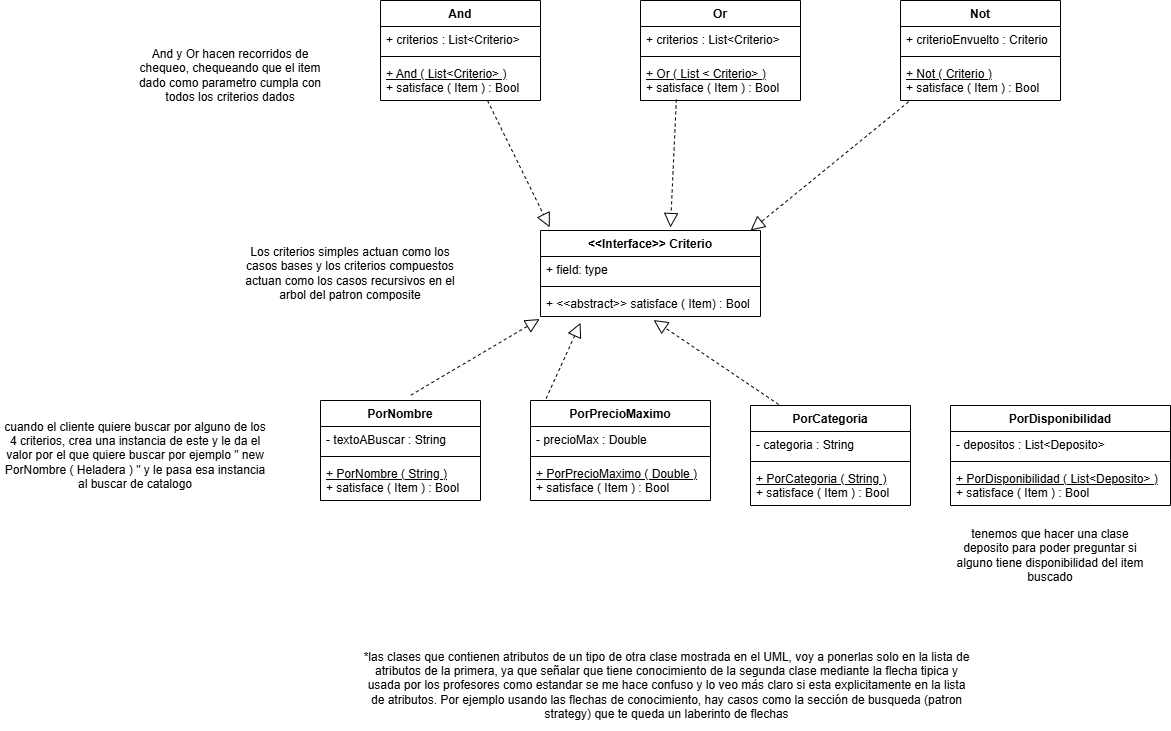

The diagram above was exported from draw.io. Its source (the exported page's mxGraphModel, read from the mxfile embedded in the PNG):
<mxGraphModel dx="1326" dy="583" grid="1" gridSize="10" guides="1" tooltips="1" connect="1" arrows="1" fold="1" page="1" pageScale="1" pageWidth="850" pageHeight="1100" math="0" shadow="0">
  <root>
    <mxCell id="0" />
    <mxCell id="1" parent="0" />
    <mxCell id="TBhiCj46WUmDSWgFvCh2-1" parent="1" style="swimlane;fontStyle=1;align=center;verticalAlign=top;childLayout=stackLayout;horizontal=1;startSize=26;horizontalStack=0;resizeParent=1;resizeParentMax=0;resizeLast=0;collapsible=1;marginBottom=0;whiteSpace=wrap;html=1;" value="&amp;lt;&amp;lt;Interface&amp;gt;&amp;gt; Criterio" vertex="1">
      <mxGeometry height="86" width="220" x="840" y="450" as="geometry" />
    </mxCell>
    <mxCell id="TBhiCj46WUmDSWgFvCh2-2" parent="TBhiCj46WUmDSWgFvCh2-1" style="text;strokeColor=none;fillColor=none;align=left;verticalAlign=top;spacingLeft=4;spacingRight=4;overflow=hidden;rotatable=0;points=[[0,0.5],[1,0.5]];portConstraint=eastwest;whiteSpace=wrap;html=1;" value="+ field: type" vertex="1">
      <mxGeometry height="26" width="220" y="26" as="geometry" />
    </mxCell>
    <mxCell id="TBhiCj46WUmDSWgFvCh2-3" parent="TBhiCj46WUmDSWgFvCh2-1" style="line;strokeWidth=1;fillColor=none;align=left;verticalAlign=middle;spacingTop=-1;spacingLeft=3;spacingRight=3;rotatable=0;labelPosition=right;points=[];portConstraint=eastwest;strokeColor=inherit;" value="" vertex="1">
      <mxGeometry height="8" width="220" y="52" as="geometry" />
    </mxCell>
    <mxCell id="TBhiCj46WUmDSWgFvCh2-4" parent="TBhiCj46WUmDSWgFvCh2-1" style="text;strokeColor=none;fillColor=none;align=left;verticalAlign=top;spacingLeft=4;spacingRight=4;overflow=hidden;rotatable=0;points=[[0,0.5],[1,0.5]];portConstraint=eastwest;whiteSpace=wrap;html=1;" value="+ &amp;lt;&amp;lt;abstract&amp;gt;&amp;gt; satisface ( Item) : Bool" vertex="1">
      <mxGeometry height="26" width="220" y="60" as="geometry" />
    </mxCell>
    <mxCell id="TBhiCj46WUmDSWgFvCh2-5" parent="1" style="swimlane;fontStyle=1;align=center;verticalAlign=top;childLayout=stackLayout;horizontal=1;startSize=26;horizontalStack=0;resizeParent=1;resizeParentMax=0;resizeLast=0;collapsible=1;marginBottom=0;whiteSpace=wrap;html=1;" value="PorCategoria" vertex="1">
      <mxGeometry height="100" width="160" x="1050" y="625" as="geometry" />
    </mxCell>
    <mxCell id="TBhiCj46WUmDSWgFvCh2-6" parent="TBhiCj46WUmDSWgFvCh2-5" style="text;strokeColor=none;fillColor=none;align=left;verticalAlign=top;spacingLeft=4;spacingRight=4;overflow=hidden;rotatable=0;points=[[0,0.5],[1,0.5]];portConstraint=eastwest;whiteSpace=wrap;html=1;" value="- categoria : String" vertex="1">
      <mxGeometry height="26" width="160" y="26" as="geometry" />
    </mxCell>
    <mxCell id="TBhiCj46WUmDSWgFvCh2-7" parent="TBhiCj46WUmDSWgFvCh2-5" style="line;strokeWidth=1;fillColor=none;align=left;verticalAlign=middle;spacingTop=-1;spacingLeft=3;spacingRight=3;rotatable=0;labelPosition=right;points=[];portConstraint=eastwest;strokeColor=inherit;" value="" vertex="1">
      <mxGeometry height="8" width="160" y="52" as="geometry" />
    </mxCell>
    <mxCell id="TBhiCj46WUmDSWgFvCh2-8" parent="TBhiCj46WUmDSWgFvCh2-5" style="text;strokeColor=none;fillColor=none;align=left;verticalAlign=top;spacingLeft=4;spacingRight=4;overflow=hidden;rotatable=0;points=[[0,0.5],[1,0.5]];portConstraint=eastwest;whiteSpace=wrap;html=1;" value="&lt;u&gt;+ PorCategoria ( String )&lt;/u&gt;&lt;div&gt;+ satisface ( Item ) : Bool&lt;u&gt;&lt;/u&gt;&lt;/div&gt;" vertex="1">
      <mxGeometry height="40" width="160" y="60" as="geometry" />
    </mxCell>
    <mxCell id="TBhiCj46WUmDSWgFvCh2-9" parent="1" style="swimlane;fontStyle=1;align=center;verticalAlign=top;childLayout=stackLayout;horizontal=1;startSize=26;horizontalStack=0;resizeParent=1;resizeParentMax=0;resizeLast=0;collapsible=1;marginBottom=0;whiteSpace=wrap;html=1;" value="PorPrecioMaximo" vertex="1">
      <mxGeometry height="100" width="180" x="830" y="620" as="geometry" />
    </mxCell>
    <mxCell id="TBhiCj46WUmDSWgFvCh2-10" parent="TBhiCj46WUmDSWgFvCh2-9" style="text;strokeColor=none;fillColor=none;align=left;verticalAlign=top;spacingLeft=4;spacingRight=4;overflow=hidden;rotatable=0;points=[[0,0.5],[1,0.5]];portConstraint=eastwest;whiteSpace=wrap;html=1;" value="- precioMax : Double" vertex="1">
      <mxGeometry height="26" width="180" y="26" as="geometry" />
    </mxCell>
    <mxCell id="TBhiCj46WUmDSWgFvCh2-11" parent="TBhiCj46WUmDSWgFvCh2-9" style="line;strokeWidth=1;fillColor=none;align=left;verticalAlign=middle;spacingTop=-1;spacingLeft=3;spacingRight=3;rotatable=0;labelPosition=right;points=[];portConstraint=eastwest;strokeColor=inherit;" value="" vertex="1">
      <mxGeometry height="8" width="180" y="52" as="geometry" />
    </mxCell>
    <mxCell id="TBhiCj46WUmDSWgFvCh2-12" parent="TBhiCj46WUmDSWgFvCh2-9" style="text;strokeColor=none;fillColor=none;align=left;verticalAlign=top;spacingLeft=4;spacingRight=4;overflow=hidden;rotatable=0;points=[[0,0.5],[1,0.5]];portConstraint=eastwest;whiteSpace=wrap;html=1;" value="&lt;u&gt;+ PorPrecioMaximo ( Double )&lt;/u&gt;&amp;nbsp;&lt;div&gt;+ satisface ( Item ) : Bool&lt;/div&gt;" vertex="1">
      <mxGeometry height="40" width="180" y="60" as="geometry" />
    </mxCell>
    <mxCell id="TBhiCj46WUmDSWgFvCh2-13" parent="1" style="swimlane;fontStyle=1;align=center;verticalAlign=top;childLayout=stackLayout;horizontal=1;startSize=26;horizontalStack=0;resizeParent=1;resizeParentMax=0;resizeLast=0;collapsible=1;marginBottom=0;whiteSpace=wrap;html=1;" value="PorNombre" vertex="1">
      <mxGeometry height="100" width="160" x="620" y="620" as="geometry" />
    </mxCell>
    <mxCell id="TBhiCj46WUmDSWgFvCh2-14" parent="TBhiCj46WUmDSWgFvCh2-13" style="text;strokeColor=none;fillColor=none;align=left;verticalAlign=top;spacingLeft=4;spacingRight=4;overflow=hidden;rotatable=0;points=[[0,0.5],[1,0.5]];portConstraint=eastwest;whiteSpace=wrap;html=1;" value="- textoABuscar : String" vertex="1">
      <mxGeometry height="26" width="160" y="26" as="geometry" />
    </mxCell>
    <mxCell id="TBhiCj46WUmDSWgFvCh2-15" parent="TBhiCj46WUmDSWgFvCh2-13" style="line;strokeWidth=1;fillColor=none;align=left;verticalAlign=middle;spacingTop=-1;spacingLeft=3;spacingRight=3;rotatable=0;labelPosition=right;points=[];portConstraint=eastwest;strokeColor=inherit;" value="" vertex="1">
      <mxGeometry height="8" width="160" y="52" as="geometry" />
    </mxCell>
    <mxCell id="TBhiCj46WUmDSWgFvCh2-16" parent="TBhiCj46WUmDSWgFvCh2-13" style="text;strokeColor=none;fillColor=none;align=left;verticalAlign=top;spacingLeft=4;spacingRight=4;overflow=hidden;rotatable=0;points=[[0,0.5],[1,0.5]];portConstraint=eastwest;whiteSpace=wrap;html=1;" value="&lt;u&gt;+ PorNombre ( String )&lt;/u&gt;&lt;div&gt;+ satisface ( Item ) : Bool&lt;/div&gt;" vertex="1">
      <mxGeometry height="40" width="160" y="60" as="geometry" />
    </mxCell>
    <mxCell id="TBhiCj46WUmDSWgFvCh2-17" parent="1" style="text;html=1;whiteSpace=wrap;strokeColor=none;fillColor=none;align=center;verticalAlign=middle;rounded=0;" value="cuando el cliente quiere buscar por alguno de los 4 criterios, crea una instancia de este y le da el valor por el que quiere buscar por ejemplo &quot; new PorNombre ( Heladera ) &quot; y le pasa esa instancia al buscar de catalogo" vertex="1">
      <mxGeometry height="30" width="270" x="300" y="660" as="geometry" />
    </mxCell>
    <mxCell id="TBhiCj46WUmDSWgFvCh2-18" parent="1" style="text;html=1;whiteSpace=wrap;strokeColor=none;fillColor=none;align=center;verticalAlign=middle;rounded=0;" value="Los criterios simples actuan como los casos bases y los criterios compuestos actuan como los casos recursivos en el arbol del patron composite" vertex="1">
      <mxGeometry height="30" width="220" x="540" y="478" as="geometry" />
    </mxCell>
    <mxCell id="TBhiCj46WUmDSWgFvCh2-19" parent="1" style="swimlane;fontStyle=1;align=center;verticalAlign=top;childLayout=stackLayout;horizontal=1;startSize=26;horizontalStack=0;resizeParent=1;resizeParentMax=0;resizeLast=0;collapsible=1;marginBottom=0;whiteSpace=wrap;html=1;" value="Not" vertex="1">
      <mxGeometry height="100" width="160" x="1200" y="220" as="geometry" />
    </mxCell>
    <mxCell id="TBhiCj46WUmDSWgFvCh2-20" parent="TBhiCj46WUmDSWgFvCh2-19" style="text;strokeColor=none;fillColor=none;align=left;verticalAlign=top;spacingLeft=4;spacingRight=4;overflow=hidden;rotatable=0;points=[[0,0.5],[1,0.5]];portConstraint=eastwest;whiteSpace=wrap;html=1;" value="+ criterioEnvuelto : Criterio" vertex="1">
      <mxGeometry height="26" width="160" y="26" as="geometry" />
    </mxCell>
    <mxCell id="TBhiCj46WUmDSWgFvCh2-21" parent="TBhiCj46WUmDSWgFvCh2-19" style="line;strokeWidth=1;fillColor=none;align=left;verticalAlign=middle;spacingTop=-1;spacingLeft=3;spacingRight=3;rotatable=0;labelPosition=right;points=[];portConstraint=eastwest;strokeColor=inherit;" value="" vertex="1">
      <mxGeometry height="8" width="160" y="52" as="geometry" />
    </mxCell>
    <mxCell id="TBhiCj46WUmDSWgFvCh2-22" parent="TBhiCj46WUmDSWgFvCh2-19" style="text;strokeColor=none;fillColor=none;align=left;verticalAlign=top;spacingLeft=4;spacingRight=4;overflow=hidden;rotatable=0;points=[[0,0.5],[1,0.5]];portConstraint=eastwest;whiteSpace=wrap;html=1;" value="&lt;div&gt;&lt;u&gt;+ Not ( Criterio )&lt;/u&gt;&lt;/div&gt;+ satisface ( Item ) : Bool" vertex="1">
      <mxGeometry height="40" width="160" y="60" as="geometry" />
    </mxCell>
    <mxCell id="TBhiCj46WUmDSWgFvCh2-23" parent="1" style="swimlane;fontStyle=1;align=center;verticalAlign=top;childLayout=stackLayout;horizontal=1;startSize=26;horizontalStack=0;resizeParent=1;resizeParentMax=0;resizeLast=0;collapsible=1;marginBottom=0;whiteSpace=wrap;html=1;" value="Or" vertex="1">
      <mxGeometry height="100" width="160" x="940" y="220" as="geometry" />
    </mxCell>
    <mxCell id="TBhiCj46WUmDSWgFvCh2-24" parent="TBhiCj46WUmDSWgFvCh2-23" style="text;strokeColor=none;fillColor=none;align=left;verticalAlign=top;spacingLeft=4;spacingRight=4;overflow=hidden;rotatable=0;points=[[0,0.5],[1,0.5]];portConstraint=eastwest;whiteSpace=wrap;html=1;" value="+ criterios : List&amp;lt;Criterio&amp;gt;" vertex="1">
      <mxGeometry height="26" width="160" y="26" as="geometry" />
    </mxCell>
    <mxCell id="TBhiCj46WUmDSWgFvCh2-25" parent="TBhiCj46WUmDSWgFvCh2-23" style="line;strokeWidth=1;fillColor=none;align=left;verticalAlign=middle;spacingTop=-1;spacingLeft=3;spacingRight=3;rotatable=0;labelPosition=right;points=[];portConstraint=eastwest;strokeColor=inherit;" value="" vertex="1">
      <mxGeometry height="8" width="160" y="52" as="geometry" />
    </mxCell>
    <mxCell id="TBhiCj46WUmDSWgFvCh2-26" parent="TBhiCj46WUmDSWgFvCh2-23" style="text;strokeColor=none;fillColor=none;align=left;verticalAlign=top;spacingLeft=4;spacingRight=4;overflow=hidden;rotatable=0;points=[[0,0.5],[1,0.5]];portConstraint=eastwest;whiteSpace=wrap;html=1;" value="&lt;div&gt;&lt;u&gt;+ Or ( List &amp;lt; Criterio&amp;gt; )&lt;/u&gt;&lt;/div&gt;+ satisface ( Item ) : Bool" vertex="1">
      <mxGeometry height="40" width="160" y="60" as="geometry" />
    </mxCell>
    <mxCell id="TBhiCj46WUmDSWgFvCh2-27" parent="1" style="swimlane;fontStyle=1;align=center;verticalAlign=top;childLayout=stackLayout;horizontal=1;startSize=26;horizontalStack=0;resizeParent=1;resizeParentMax=0;resizeLast=0;collapsible=1;marginBottom=0;whiteSpace=wrap;html=1;" value="And" vertex="1">
      <mxGeometry height="100" width="160" x="680" y="220" as="geometry" />
    </mxCell>
    <mxCell id="TBhiCj46WUmDSWgFvCh2-28" parent="TBhiCj46WUmDSWgFvCh2-27" style="text;strokeColor=none;fillColor=none;align=left;verticalAlign=top;spacingLeft=4;spacingRight=4;overflow=hidden;rotatable=0;points=[[0,0.5],[1,0.5]];portConstraint=eastwest;whiteSpace=wrap;html=1;" value="+ criterios : List&amp;lt;Criterio&amp;gt;" vertex="1">
      <mxGeometry height="26" width="160" y="26" as="geometry" />
    </mxCell>
    <mxCell id="TBhiCj46WUmDSWgFvCh2-29" parent="TBhiCj46WUmDSWgFvCh2-27" style="line;strokeWidth=1;fillColor=none;align=left;verticalAlign=middle;spacingTop=-1;spacingLeft=3;spacingRight=3;rotatable=0;labelPosition=right;points=[];portConstraint=eastwest;strokeColor=inherit;" value="" vertex="1">
      <mxGeometry height="8" width="160" y="52" as="geometry" />
    </mxCell>
    <mxCell id="TBhiCj46WUmDSWgFvCh2-30" parent="TBhiCj46WUmDSWgFvCh2-27" style="text;strokeColor=none;fillColor=none;align=left;verticalAlign=top;spacingLeft=4;spacingRight=4;overflow=hidden;rotatable=0;points=[[0,0.5],[1,0.5]];portConstraint=eastwest;whiteSpace=wrap;html=1;" value="&lt;div&gt;&lt;u&gt;+ And ( List&amp;lt;Criterio&amp;gt; )&lt;/u&gt;&amp;nbsp;&lt;/div&gt;+ satisface ( Item ) : Bool" vertex="1">
      <mxGeometry height="40" width="160" y="60" as="geometry" />
    </mxCell>
    <mxCell id="TBhiCj46WUmDSWgFvCh2-31" parent="1" style="text;html=1;whiteSpace=wrap;strokeColor=none;fillColor=none;align=center;verticalAlign=middle;rounded=0;" value="And y Or hacen recorridos de chequeo, chequeando que el item dado como parametro cumpla con todos los criterios dados" vertex="1">
      <mxGeometry height="30" width="200" x="430" y="280" as="geometry" />
    </mxCell>
    <mxCell id="TBhiCj46WUmDSWgFvCh2-32" edge="1" parent="1" source="TBhiCj46WUmDSWgFvCh2-30" style="endArrow=block;dashed=1;endFill=0;endSize=12;html=1;rounded=0;entryX=0.042;entryY=-0.037;entryDx=0;entryDy=0;entryPerimeter=0;exitX=0.669;exitY=1.003;exitDx=0;exitDy=0;exitPerimeter=0;" target="TBhiCj46WUmDSWgFvCh2-1" value="">
      <mxGeometry relative="1" width="160" as="geometry">
        <mxPoint x="750" y="390" as="sourcePoint" />
        <mxPoint x="910" y="390" as="targetPoint" />
      </mxGeometry>
    </mxCell>
    <mxCell id="TBhiCj46WUmDSWgFvCh2-33" edge="1" parent="1" source="TBhiCj46WUmDSWgFvCh2-26" style="endArrow=block;dashed=1;endFill=0;endSize=12;html=1;rounded=0;exitX=0.224;exitY=0.975;exitDx=0;exitDy=0;exitPerimeter=0;" value="">
      <mxGeometry relative="1" width="160" as="geometry">
        <mxPoint x="953" y="340" as="sourcePoint" />
        <mxPoint x="970" y="447" as="targetPoint" />
      </mxGeometry>
    </mxCell>
    <mxCell id="TBhiCj46WUmDSWgFvCh2-34" edge="1" parent="1" source="TBhiCj46WUmDSWgFvCh2-22" style="endArrow=block;dashed=1;endFill=0;endSize=12;html=1;rounded=0;exitX=0.051;exitY=1.031;exitDx=0;exitDy=0;exitPerimeter=0;entryX=0.955;entryY=0;entryDx=0;entryDy=0;entryPerimeter=0;" target="TBhiCj46WUmDSWgFvCh2-1" value="">
      <mxGeometry relative="1" width="160" as="geometry">
        <mxPoint x="1210" y="440" as="sourcePoint" />
        <mxPoint x="1060" y="447" as="targetPoint" />
      </mxGeometry>
    </mxCell>
    <mxCell id="TBhiCj46WUmDSWgFvCh2-35" edge="1" parent="1" source="TBhiCj46WUmDSWgFvCh2-5" style="endArrow=block;dashed=1;endFill=0;endSize=12;html=1;rounded=0;entryX=0.514;entryY=1.136;entryDx=0;entryDy=0;exitX=0.176;exitY=-0.01;exitDx=0;exitDy=0;exitPerimeter=0;entryPerimeter=0;" target="TBhiCj46WUmDSWgFvCh2-4" value="">
      <mxGeometry relative="1" width="160" as="geometry">
        <mxPoint x="1200" y="570" as="sourcePoint" />
        <mxPoint x="1287" y="698" as="targetPoint" />
      </mxGeometry>
    </mxCell>
    <mxCell id="TBhiCj46WUmDSWgFvCh2-36" edge="1" parent="1" source="TBhiCj46WUmDSWgFvCh2-9" style="endArrow=block;dashed=1;endFill=0;endSize=12;html=1;rounded=0;exitX=0.087;exitY=-0.021;exitDx=0;exitDy=0;exitPerimeter=0;entryX=0.182;entryY=1.244;entryDx=0;entryDy=0;entryPerimeter=0;" target="TBhiCj46WUmDSWgFvCh2-4" value="">
      <mxGeometry relative="1" width="160" as="geometry">
        <mxPoint x="1310" y="480" as="sourcePoint" />
        <mxPoint x="1000" y="610" as="targetPoint" />
      </mxGeometry>
    </mxCell>
    <mxCell id="TBhiCj46WUmDSWgFvCh2-37" edge="1" parent="1" source="TBhiCj46WUmDSWgFvCh2-13" style="endArrow=block;dashed=1;endFill=0;endSize=12;html=1;rounded=0;entryX=-0.004;entryY=1.099;entryDx=0;entryDy=0;entryPerimeter=0;exitX=0.565;exitY=-0.054;exitDx=0;exitDy=0;exitPerimeter=0;" target="TBhiCj46WUmDSWgFvCh2-4" value="">
      <mxGeometry relative="1" width="160" as="geometry">
        <mxPoint x="890" y="560" as="sourcePoint" />
        <mxPoint x="977" y="688" as="targetPoint" />
      </mxGeometry>
    </mxCell>
    <mxCell id="TBhiCj46WUmDSWgFvCh2-38" parent="1" style="swimlane;fontStyle=1;align=center;verticalAlign=top;childLayout=stackLayout;horizontal=1;startSize=26;horizontalStack=0;resizeParent=1;resizeParentMax=0;resizeLast=0;collapsible=1;marginBottom=0;whiteSpace=wrap;html=1;" value="PorDisponibilidad" vertex="1">
      <mxGeometry height="100" width="220" x="1250" y="625" as="geometry" />
    </mxCell>
    <mxCell id="TBhiCj46WUmDSWgFvCh2-39" parent="TBhiCj46WUmDSWgFvCh2-38" style="text;strokeColor=none;fillColor=none;align=left;verticalAlign=top;spacingLeft=4;spacingRight=4;overflow=hidden;rotatable=0;points=[[0,0.5],[1,0.5]];portConstraint=eastwest;whiteSpace=wrap;html=1;" value="- depositos : List&amp;lt;Deposito&amp;gt;" vertex="1">
      <mxGeometry height="26" width="220" y="26" as="geometry" />
    </mxCell>
    <mxCell id="TBhiCj46WUmDSWgFvCh2-40" parent="TBhiCj46WUmDSWgFvCh2-38" style="line;strokeWidth=1;fillColor=none;align=left;verticalAlign=middle;spacingTop=-1;spacingLeft=3;spacingRight=3;rotatable=0;labelPosition=right;points=[];portConstraint=eastwest;strokeColor=inherit;" value="" vertex="1">
      <mxGeometry height="8" width="220" y="52" as="geometry" />
    </mxCell>
    <mxCell id="TBhiCj46WUmDSWgFvCh2-41" parent="TBhiCj46WUmDSWgFvCh2-38" style="text;strokeColor=none;fillColor=none;align=left;verticalAlign=top;spacingLeft=4;spacingRight=4;overflow=hidden;rotatable=0;points=[[0,0.5],[1,0.5]];portConstraint=eastwest;whiteSpace=wrap;html=1;" value="&lt;u&gt;+ PorDisponibilidad ( List&amp;lt;Deposito&amp;gt; )&lt;/u&gt;&lt;div&gt;+ satisface ( Item ) : Bool&lt;/div&gt;" vertex="1">
      <mxGeometry height="40" width="220" y="60" as="geometry" />
    </mxCell>
    <mxCell id="TBhiCj46WUmDSWgFvCh2-42" parent="1" style="text;html=1;whiteSpace=wrap;strokeColor=none;fillColor=none;align=center;verticalAlign=middle;rounded=0;" value="tenemos que hacer una clase deposito para poder preguntar si alguno tiene disponibilidad del item buscado" vertex="1">
      <mxGeometry height="30" width="200" x="1250" y="760" as="geometry" />
    </mxCell>
    <mxCell id="TBhiCj46WUmDSWgFvCh2-43" parent="1" style="text;html=1;whiteSpace=wrap;strokeColor=none;fillColor=none;align=center;verticalAlign=middle;rounded=0;" value="*las clases que contienen atributos de un tipo de otra clase mostrada en el UML, voy a ponerlas solo en la lista de atributos de la primera, ya que señalar que tiene conocimiento de la segunda clase mediante la flecha tipica y usada por los profesores como estandar se me hace confuso y lo veo más claro si esta explicitamente en la lista de atributos. Por ejemplo usando las flechas de conocimiento, hay casos como la sección de busqueda (patron strategy) que te queda un laberinto de flechas" vertex="1">
      <mxGeometry height="90" width="613.44" x="660" y="860" as="geometry" />
    </mxCell>
  </root>
</mxGraphModel>